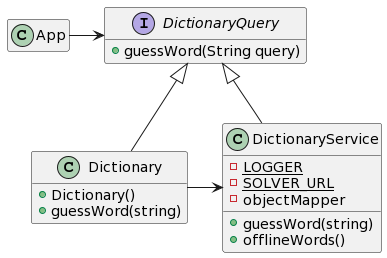

The diagram above was rendered by PlantUML. Its source (embedded in the PNG):
@startuml
hide empty attributes
hide empty methods
Class App {}

hide DictionaryQuery attributes
interface DictionaryQuery{
+guessWord(String query)
}

Class Dictionary{
+Dictionary()
+guessWord(string)
}

Class DictionaryService{
-{static} LOGGER
-{static} SOLVER_URL
-objectMapper
+guessWord(string)
+offlineWords()
}

Dictionary -> DictionaryService
App -> DictionaryQuery
DictionaryQuery <|-- Dictionary
DictionaryQuery <|-- DictionaryService
@enduml